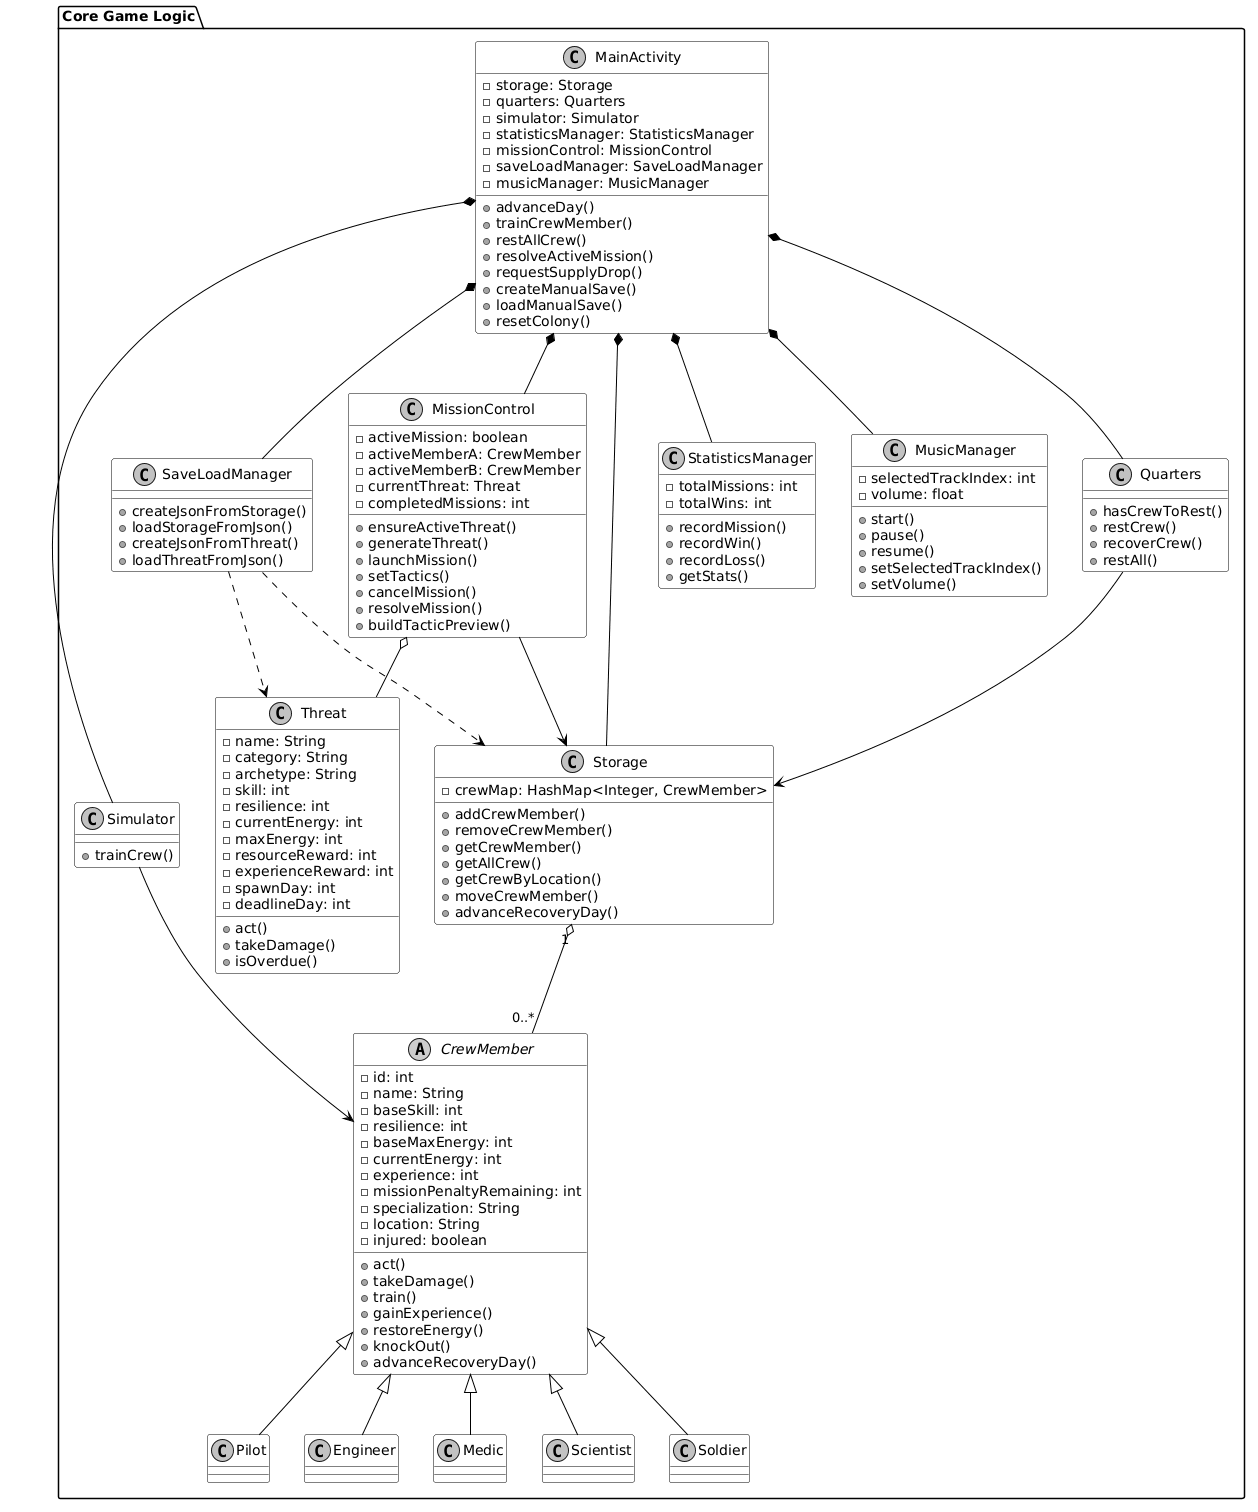

The diagram above was rendered by PlantUML. Its source (embedded in the PNG):
@startuml
skinparam backgroundColor white
skinparam classBackgroundColor white
skinparam classBorderColor black
skinparam classFontColor black
skinparam ArrowColor black
skinparam packageBorderColor black
skinparam packageBackgroundColor white
skinparam shadowing false
skinparam monochrome true

top to bottom direction

package "Core Game Logic" {
  class MainActivity {
    -storage: Storage
    -quarters: Quarters
    -simulator: Simulator
    -statisticsManager: StatisticsManager
    -missionControl: MissionControl
    -saveLoadManager: SaveLoadManager
    -musicManager: MusicManager
    +advanceDay()
    +trainCrewMember()
    +restAllCrew()
    +resolveActiveMission()
    +requestSupplyDrop()
    +createManualSave()
    +loadManualSave()
    +resetColony()
  }

  class Storage {
    -crewMap: HashMap<Integer, CrewMember>
    +addCrewMember()
    +removeCrewMember()
    +getCrewMember()
    +getAllCrew()
    +getCrewByLocation()
    +moveCrewMember()
    +advanceRecoveryDay()
  }

  abstract class CrewMember {
    -id: int
    -name: String
    -baseSkill: int
    -resilience: int
    -baseMaxEnergy: int
    -currentEnergy: int
    -experience: int
    -missionPenaltyRemaining: int
    -specialization: String
    -location: String
    -injured: boolean
    +act()
    +takeDamage()
    +train()
    +gainExperience()
    +restoreEnergy()
    +knockOut()
    +advanceRecoveryDay()
  }

  class Pilot
  class Engineer
  class Medic
  class Scientist
  class Soldier

  class Quarters {
    +hasCrewToRest()
    +restCrew()
    +recoverCrew()
    +restAll()
  }

  class Simulator {
    +trainCrew()
  }

  class SaveLoadManager {
    +createJsonFromStorage()
    +loadStorageFromJson()
    +createJsonFromThreat()
    +loadThreatFromJson()
  }

  class StatisticsManager {
    -totalMissions: int
    -totalWins: int
    +recordMission()
    +recordWin()
    +recordLoss()
    +getStats()
  }

  class MusicManager {
    -selectedTrackIndex: int
    -volume: float
    +start()
    +pause()
    +resume()
    +setSelectedTrackIndex()
    +setVolume()
  }

  class MissionControl {
    -activeMission: boolean
    -activeMemberA: CrewMember
    -activeMemberB: CrewMember
    -currentThreat: Threat
    -completedMissions: int
    +ensureActiveThreat()
    +generateThreat()
    +launchMission()
    +setTactics()
    +cancelMission()
    +resolveMission()
    +buildTacticPreview()
  }

  class Threat {
    -name: String
    -category: String
    -archetype: String
    -skill: int
    -resilience: int
    -currentEnergy: int
    -maxEnergy: int
    -resourceReward: int
    -experienceReward: int
    -spawnDay: int
    -deadlineDay: int
    +act()
    +takeDamage()
    +isOverdue()
  }
}

MainActivity *-- Storage
MainActivity *-- Quarters
MainActivity *-- Simulator
MainActivity *-- StatisticsManager
MainActivity *-- MissionControl
MainActivity *-- SaveLoadManager
MainActivity *-- MusicManager

Storage "1" o-- "0..*" CrewMember

CrewMember <|-- Pilot
CrewMember <|-- Engineer
CrewMember <|-- Medic
CrewMember <|-- Scientist
CrewMember <|-- Soldier

MissionControl --> Storage
MissionControl o-- Threat
Quarters --> Storage
Simulator --> CrewMember
SaveLoadManager ..> Storage
SaveLoadManager ..> Threat
@enduml